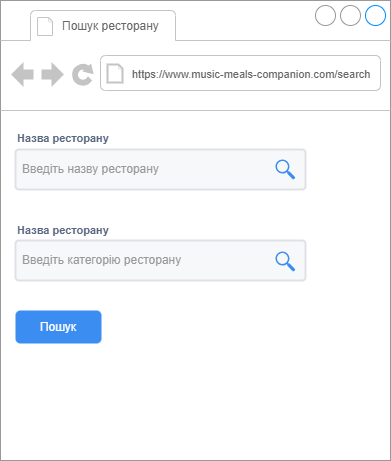

The diagram above was exported from draw.io. Its source (the exported page's mxGraphModel, read from the mxfile embedded in the PNG):
<mxGraphModel dx="1050" dy="1726" grid="1" gridSize="10" guides="1" tooltips="1" connect="1" arrows="1" fold="1" page="1" pageScale="1" pageWidth="827" pageHeight="1169" math="0" shadow="0">
  <root>
    <mxCell id="0" />
    <mxCell id="1" parent="0" />
    <mxCell id="mP_FT1ZaLtLwkFQh0iA8-2" value="" style="strokeWidth=1;shadow=0;dashed=0;align=center;html=1;shape=mxgraph.mockup.containers.browserWindow;rSize=0;strokeColor=#999999;strokeColor2=#008cff;strokeColor3=#c4c4c4;mainText=,;recursiveResize=0;" parent="1" vertex="1">
      <mxGeometry x="60" y="-940" width="390" height="460" as="geometry" />
    </mxCell>
    <mxCell id="mP_FT1ZaLtLwkFQh0iA8-3" value="&lt;font style=&quot;font-size: 12px;&quot;&gt;Пошук ресторану&lt;/font&gt;" style="strokeWidth=1;shadow=0;dashed=0;align=center;html=1;shape=mxgraph.mockup.containers.anchor;fontSize=17;fontColor=#666666;align=left;whiteSpace=wrap;" parent="mP_FT1ZaLtLwkFQh0iA8-2" vertex="1">
      <mxGeometry x="60" y="12" width="110" height="26" as="geometry" />
    </mxCell>
    <mxCell id="mP_FT1ZaLtLwkFQh0iA8-4" value="&lt;font style=&quot;font-size: 11px;&quot;&gt;https://www.music-meals-companion.com/search&lt;/font&gt;" style="strokeWidth=1;shadow=0;dashed=0;align=center;html=1;shape=mxgraph.mockup.containers.anchor;rSize=0;fontSize=17;fontColor=#666666;align=left;" parent="mP_FT1ZaLtLwkFQh0iA8-2" vertex="1">
      <mxGeometry x="130" y="60" width="250" height="26" as="geometry" />
    </mxCell>
    <mxCell id="ONvPEfmnnSuOPxPTzxKd-1" value="Назва ресторану" style="fillColor=none;strokeColor=none;html=1;fontSize=11;fontStyle=0;align=left;fontColor=#596780;fontStyle=1;fontSize=11" vertex="1" parent="mP_FT1ZaLtLwkFQh0iA8-2">
      <mxGeometry x="15" y="128" width="240" height="20" as="geometry" />
    </mxCell>
    <mxCell id="ONvPEfmnnSuOPxPTzxKd-2" value="&lt;font color=&quot;#999999&quot;&gt;Введіть назву ресторану&lt;/font&gt;" style="rounded=1;arcSize=9;fillColor=#F7F8F9;align=left;spacingLeft=5;strokeColor=#DEE1E6;html=1;strokeWidth=2;fontSize=12" vertex="1" parent="mP_FT1ZaLtLwkFQh0iA8-2">
      <mxGeometry x="15" y="149" width="290" height="40" as="geometry" />
    </mxCell>
    <mxCell id="ONvPEfmnnSuOPxPTzxKd-5" value="&lt;font color=&quot;#999999&quot;&gt;Введіть категорію ресторану&lt;/font&gt;" style="rounded=1;arcSize=9;fillColor=#F7F8F9;align=left;spacingLeft=5;strokeColor=#DEE1E6;html=1;strokeWidth=2;fontSize=12" vertex="1" parent="mP_FT1ZaLtLwkFQh0iA8-2">
      <mxGeometry x="15" y="240" width="290" height="40" as="geometry" />
    </mxCell>
    <mxCell id="ONvPEfmnnSuOPxPTzxKd-4" value="Назва ресторану" style="fillColor=none;strokeColor=none;html=1;fontSize=11;fontStyle=0;align=left;fontColor=#596780;fontStyle=1;fontSize=11" vertex="1" parent="mP_FT1ZaLtLwkFQh0iA8-2">
      <mxGeometry x="15" y="220" width="240" height="20" as="geometry" />
    </mxCell>
    <mxCell id="ONvPEfmnnSuOPxPTzxKd-11" value="" style="sketch=0;html=1;aspect=fixed;strokeColor=none;shadow=0;fillColor=#3B8DF1;verticalAlign=top;labelPosition=center;verticalLabelPosition=bottom;shape=mxgraph.gcp2.search" vertex="1" parent="mP_FT1ZaLtLwkFQh0iA8-2">
      <mxGeometry x="275" y="159" width="19.8" height="20" as="geometry" />
    </mxCell>
    <mxCell id="ONvPEfmnnSuOPxPTzxKd-13" value="Пошук" style="rounded=1;fillColor=#3B8DF1;strokeColor=none;html=1;whiteSpace=wrap;fontColor=#ffffff;align=center;verticalAlign=middle;fontStyle=0;fontSize=12;sketch=0;" vertex="1" parent="mP_FT1ZaLtLwkFQh0iA8-2">
      <mxGeometry x="15" y="310" width="86" height="33" as="geometry" />
    </mxCell>
    <mxCell id="ONvPEfmnnSuOPxPTzxKd-12" value="" style="sketch=0;html=1;aspect=fixed;strokeColor=none;shadow=0;fillColor=#3B8DF1;verticalAlign=top;labelPosition=center;verticalLabelPosition=bottom;shape=mxgraph.gcp2.search" vertex="1" parent="1">
      <mxGeometry x="335" y="-689" width="19.8" height="20" as="geometry" />
    </mxCell>
  </root>
</mxGraphModel>